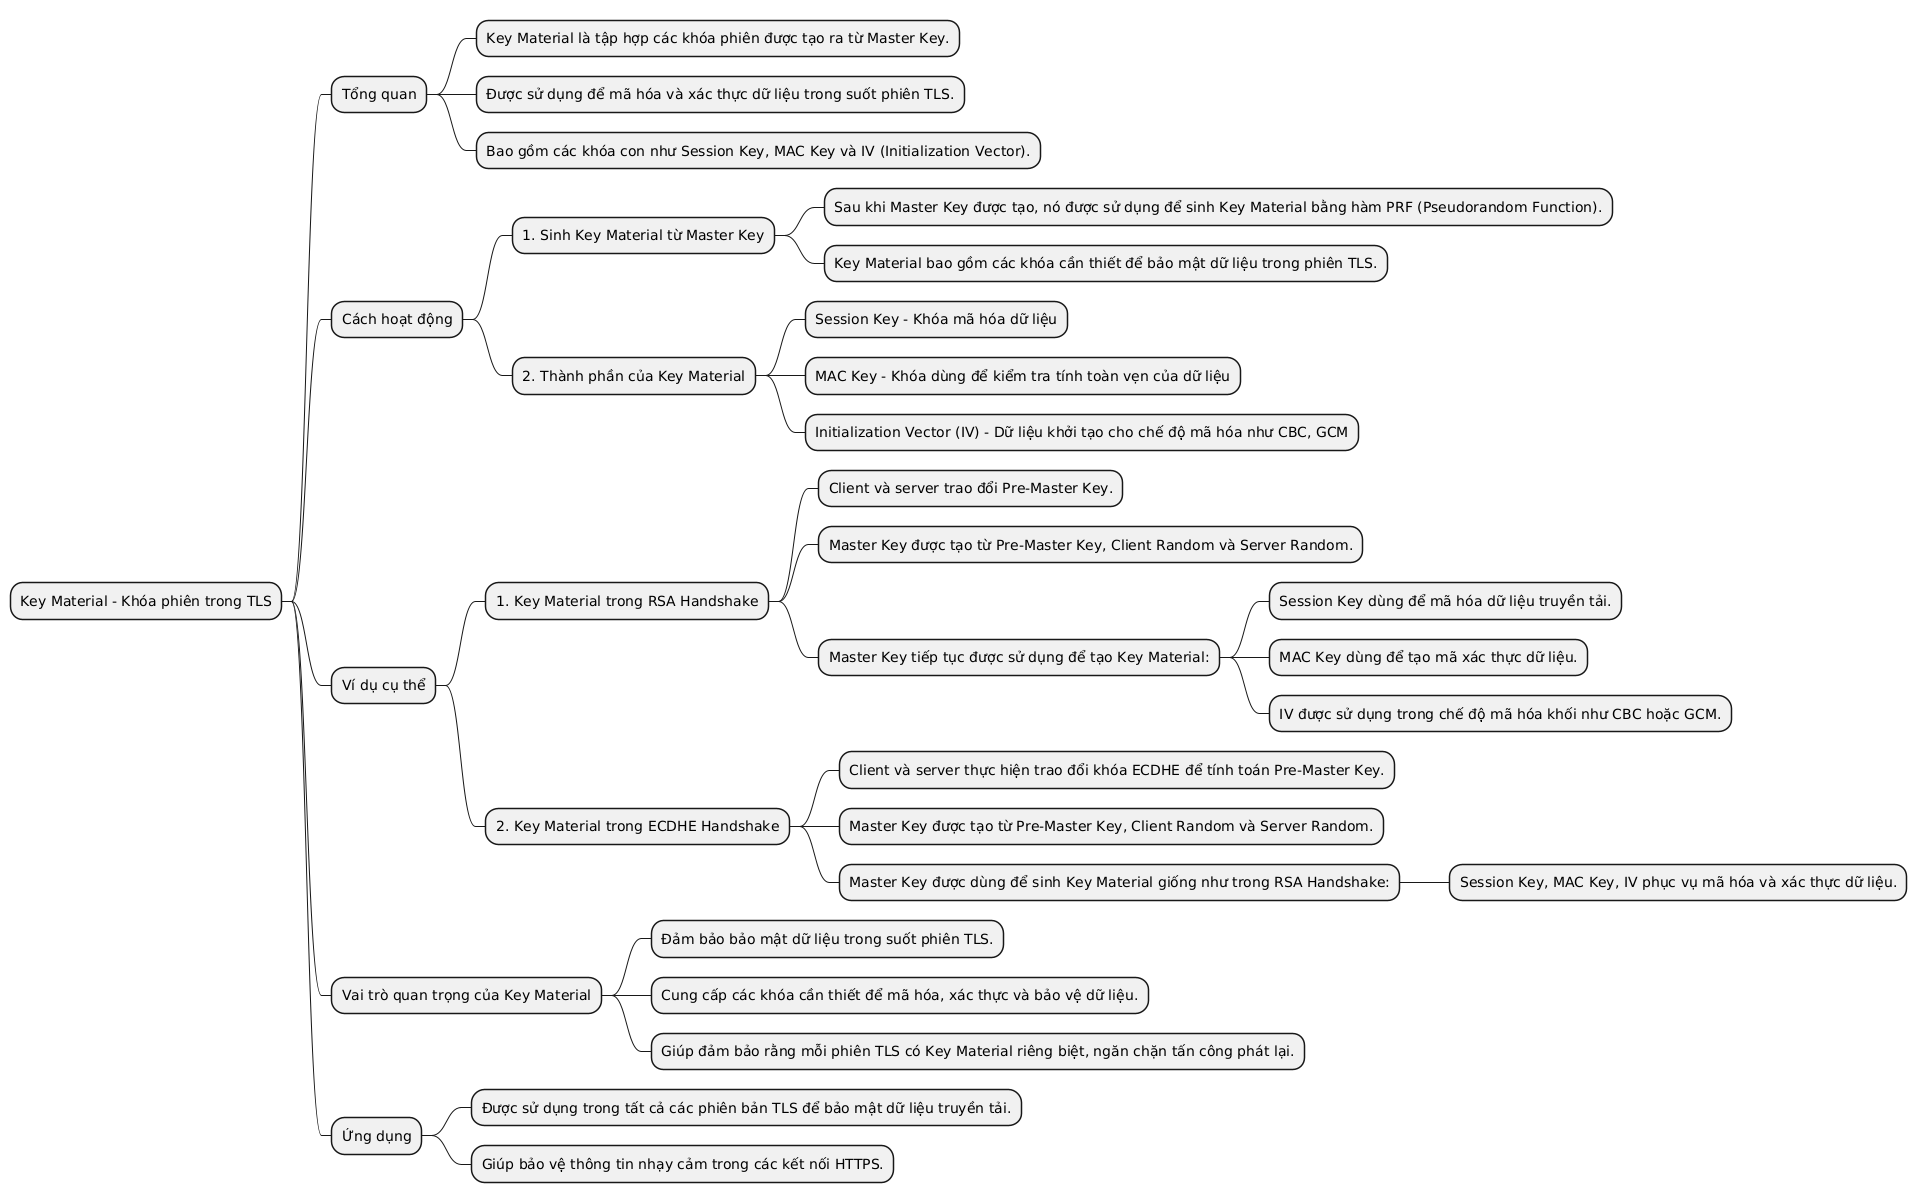

The diagram above was rendered by PlantUML. Its source (embedded in the PNG):
@startmindmap
* Key Material - Khóa phiên trong TLS
** Tổng quan
*** Key Material là tập hợp các khóa phiên được tạo ra từ Master Key.
*** Được sử dụng để mã hóa và xác thực dữ liệu trong suốt phiên TLS.
*** Bao gồm các khóa con như Session Key, MAC Key và IV (Initialization Vector).

** Cách hoạt động
*** 1. Sinh Key Material từ Master Key
**** Sau khi Master Key được tạo, nó được sử dụng để sinh Key Material bằng hàm PRF (Pseudorandom Function).
**** Key Material bao gồm các khóa cần thiết để bảo mật dữ liệu trong phiên TLS.

*** 2. Thành phần của Key Material
**** Session Key - Khóa mã hóa dữ liệu
**** MAC Key - Khóa dùng để kiểm tra tính toàn vẹn của dữ liệu
**** Initialization Vector (IV) - Dữ liệu khởi tạo cho chế độ mã hóa như CBC, GCM

** Ví dụ cụ thể
*** 1. Key Material trong RSA Handshake
**** Client và server trao đổi Pre-Master Key.
**** Master Key được tạo từ Pre-Master Key, Client Random và Server Random.
**** Master Key tiếp tục được sử dụng để tạo Key Material:
***** Session Key dùng để mã hóa dữ liệu truyền tải.
***** MAC Key dùng để tạo mã xác thực dữ liệu.
***** IV được sử dụng trong chế độ mã hóa khối như CBC hoặc GCM.

*** 2. Key Material trong ECDHE Handshake
**** Client và server thực hiện trao đổi khóa ECDHE để tính toán Pre-Master Key.
**** Master Key được tạo từ Pre-Master Key, Client Random và Server Random.
**** Master Key được dùng để sinh Key Material giống như trong RSA Handshake:
***** Session Key, MAC Key, IV phục vụ mã hóa và xác thực dữ liệu.

** Vai trò quan trọng của Key Material
*** Đảm bảo bảo mật dữ liệu trong suốt phiên TLS.
*** Cung cấp các khóa cần thiết để mã hóa, xác thực và bảo vệ dữ liệu.
*** Giúp đảm bảo rằng mỗi phiên TLS có Key Material riêng biệt, ngăn chặn tấn công phát lại.

** Ứng dụng
*** Được sử dụng trong tất cả các phiên bản TLS để bảo mật dữ liệu truyền tải.
*** Giúp bảo vệ thông tin nhạy cảm trong các kết nối HTTPS.
@endmindmap